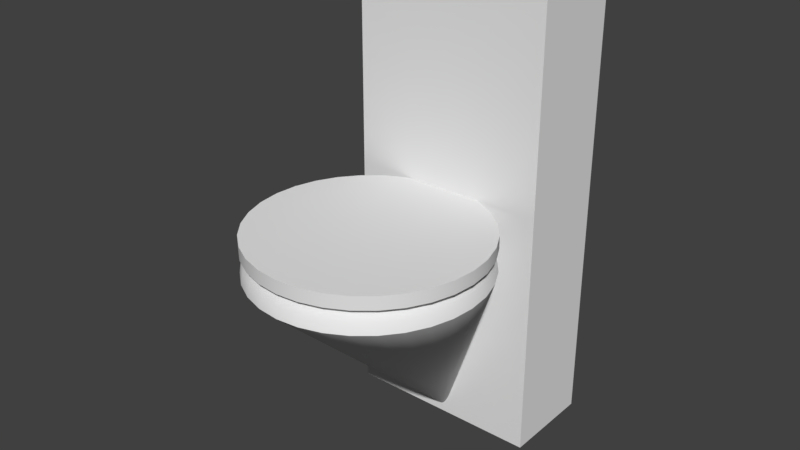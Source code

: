 # Source: Toilet.blend  (saved by Blender 2.79.0; exported with 4.5.12 LTS)
import bpy
from mathutils import Matrix  # noqa: F401  (used for matrix-valued properties, if any)

bpy.ops.wm.read_factory_settings(use_empty=True)
scene = bpy.context.scene
scene.name = 'Scene'

# ---- collections
col_collection_1 = bpy.data.collections.new('Collection 1'); scene.collection.children.link(col_collection_1)

# ---- world
world_world = bpy.data.worlds.new('World'); scene.world = world_world
world_world.color = (0.05088, 0.05088, 0.05088)
world_world.use_sun_shadow = False
world_world.sun_shadow_jitter_overblur = 0.0
world_world.cycles.sampling_method = 'MANUAL'

# ---- meshes
me_cone = bpy.data.meshes.new('Cone')
me_cone.from_pydata([(0.001554, 0.1697, 0.3238), (0.001554, 0.1697, 0.0006824), (-0.03149, 0.1664, 0.3238), (-0.06325, 0.1566, 0.3238), (-0.09253, 0.1406, 0.3238), (-0.1182, 0.119, 0.3238), (-0.1393, 0.0928, 0.3238), (-0.1549, 0.06287, 0.3238), (-0.1645, 0.0304, 0.3238), (-0.1678, -0.003375, 0.3238), (-0.1645, -0.03715, 0.3238), (-0.1549, -0.06962, 0.3238), (-0.1393, -0.09955, 0.3238), (-0.1182, -0.1258, 0.3238), (-0.09253, -0.1473, 0.3238), (-0.06325, -0.1633, 0.3238), (-0.03149, -0.1732, 0.3238), (0.001554, -0.1765, 0.3238), (0.03459, -0.1732, 0.3238), (0.06636, -0.1633, 0.3238), (0.09564, -0.1473, 0.3238), (0.1213, -0.1258, 0.3238), (0.1424, -0.09955, 0.3238), (0.158, -0.06962, 0.3238), (0.1677, -0.03715, 0.3238), (0.1709, -0.003375, 0.3238), (0.1677, 0.0304, 0.3238), (0.158, 0.06287, 0.3238), (0.1424, 0.0928, 0.3238), (0.1213, 0.119, 0.3238), (0.09564, 0.1406, 0.3238), (0.06636, 0.1566, 0.3238), (0.03459, 0.1664, 0.3238), (-0.1484, 0.1573, 5.722e-06), (-0.1484, 0.1573, 0.7177), (-0.1484, 0.2992, 5.722e-06), (-0.1484, 0.2992, 0.7177), (0.1516, 0.1573, 5.722e-06), (0.1516, 0.1573, 0.7177), (0.1516, 0.2992, 5.722e-06), (0.1516, 0.2992, 0.7177), (-0.01128, -0.1189, 0.3095), (0.1651, -0.006613, 0.3395), (0.1541, -0.006613, 0.3504), (0.1391, -0.006613, 0.3545), (0.1241, -0.006613, 0.3504), (0.1131, -0.006613, 0.3395), (0.1091, -0.006613, 0.3245), (0.1131, -0.006613, 0.3095), (0.1241, -0.006613, 0.2985), (0.1121, -0.01767, 0.3095), (0.1619, 0.02564, 0.3395), (0.1512, 0.0235, 0.3504), (0.1365, 0.02057, 0.3545), (0.1217, 0.01765, 0.3504), (0.111, 0.0155, 0.3395), (0.107, 0.01472, 0.3245), (0.111, 0.0155, 0.3095), (0.1217, 0.01765, 0.2985), (0.03253, 0.1014, 0.3095), (0.1525, 0.05666, 0.3395), (0.1424, 0.05245, 0.3504), (0.1285, 0.04671, 0.3545), (0.1147, 0.04097, 0.3504), (0.1045, 0.03677, 0.3395), (0.1008, 0.03523, 0.3245), (0.1045, 0.03677, 0.3095), (0.1147, 0.04097, 0.2985), (0.09928, 0.04657, 0.3095), (0.1372, 0.08524, 0.3395), (0.1281, 0.07914, 0.3504), (0.1156, 0.07081, 0.3545), (0.1032, 0.06247, 0.3504), (0.09404, 0.05637, 0.3395), (0.0907, 0.05414, 0.3245), (0.09404, 0.05637, 0.3095), (0.1032, 0.06247, 0.2985), (0.03253, -0.1146, 0.3095), (0.1167, 0.1103, 0.3395), (0.1089, 0.1025, 0.3504), (0.09831, 0.09192, 0.3545), (0.08771, 0.08132, 0.3504), (0.07994, 0.07355, 0.3395), (0.0771, 0.07071, 0.3245), (0.07994, 0.07355, 0.3095), (0.08771, 0.08132, 0.2985), (0.07135, 0.0806, 0.3095), (0.09163, 0.1309, 0.3395), (0.08553, 0.1217, 0.3504), (0.0772, 0.1093, 0.3545), (0.06886, 0.09678, 0.3504), (0.06276, 0.08765, 0.3395), (0.06053, 0.08431, 0.3245), (0.06276, 0.08765, 0.3095), (0.06886, 0.09678, 0.2985), (-0.1125, -0.01767, 0.3095), (0.06305, 0.1461, 0.3395), (0.05885, 0.136, 0.3504), (0.05311, 0.1221, 0.3545), (0.04737, 0.1083, 0.3504), (0.04316, 0.09813, 0.3395), (0.04163, 0.09441, 0.3245), (0.04316, 0.09813, 0.3095), (0.04737, 0.1083, 0.2985), (0.09928, -0.0598, 0.3095), (0.03203, 0.1555, 0.3395), (0.02989, 0.1448, 0.3504), (0.02697, 0.1301, 0.3545), (0.02404, 0.1153, 0.3504), (0.0219, 0.1046, 0.3395), (0.02111, 0.1006, 0.3245), (0.0219, 0.1046, 0.3095), (0.02404, 0.1153, 0.2985), (-0.07179, 0.0806, 0.3095), (-0.0002204, 0.1587, 0.3395), (-0.0002204, 0.1477, 0.3504), (-0.0002204, 0.1327, 0.3545), (-0.0002204, 0.1177, 0.3504), (-0.0002204, 0.1068, 0.3395), (-0.0002204, 0.1027, 0.3245), (-0.0002204, 0.1068, 0.3095), (-0.0002204, 0.1177, 0.2985), (-0.07179, -0.09383, 0.3095), (-0.03247, 0.1555, 0.3395), (-0.03033, 0.1448, 0.3504), (-0.02741, 0.1301, 0.3545), (-0.02448, 0.1153, 0.3504), (-0.02234, 0.1046, 0.3395), (-0.02155, 0.1006, 0.3245), (-0.02234, 0.1046, 0.3095), (-0.02448, 0.1153, 0.2985), (-0.09972, -0.0598, 0.3095), (-0.06349, 0.1461, 0.3395), (-0.05929, 0.136, 0.3504), (-0.05355, 0.1221, 0.3545), (-0.04781, 0.1083, 0.3504), (-0.0436, 0.09813, 0.3395), (-0.04207, 0.09441, 0.3245), (-0.0436, 0.09813, 0.3095), (-0.04781, 0.1083, 0.2985), (-0.0534, 0.09289, 0.3095), (-0.09207, 0.1309, 0.3395), (-0.08597, 0.1217, 0.3504), (-0.07764, 0.1093, 0.3545), (-0.06931, 0.09678, 0.3504), (-0.0632, 0.08765, 0.3395), (-0.06097, 0.08431, 0.3245), (-0.0632, 0.08765, 0.3095), (-0.06931, 0.09678, 0.2985), (-0.08743, 0.06496, 0.3095), (-0.1171, 0.1103, 0.3395), (-0.1094, 0.1025, 0.3504), (-0.09876, 0.09192, 0.3545), (-0.08815, 0.08132, 0.3504), (-0.08038, 0.07355, 0.3395), (-0.07754, 0.07071, 0.3245), (-0.08038, 0.07355, 0.3095), (-0.08815, 0.08132, 0.2985), (-0.01128, 0.1057, 0.3095), (-0.1377, 0.08524, 0.3395), (-0.1286, 0.07914, 0.3504), (-0.1161, 0.07081, 0.3545), (-0.1036, 0.06247, 0.3504), (-0.09448, 0.05637, 0.3395), (-0.09114, 0.05414, 0.3245), (-0.09448, 0.05637, 0.3095), (-0.1036, 0.06247, 0.2985), (-0.0534, -0.1061, 0.3095), (-0.153, 0.05666, 0.3395), (-0.1428, 0.05245, 0.3504), (-0.129, 0.04671, 0.3545), (-0.1151, 0.04097, 0.3504), (-0.105, 0.03677, 0.3395), (-0.1012, 0.03523, 0.3245), (-0.105, 0.03677, 0.3095), (-0.1151, 0.04097, 0.2985), (-0.1082, 0.02614, 0.3095), (-0.1624, 0.02564, 0.3395), (-0.1516, 0.0235, 0.3504), (-0.1369, 0.02057, 0.3545), (-0.1222, 0.01765, 0.3504), (-0.1114, 0.0155, 0.3395), (-0.1075, 0.01472, 0.3245), (-0.1114, 0.0155, 0.3095), (-0.1222, 0.01765, 0.2985), (0.1121, 0.004445, 0.3095), (-0.1656, -0.006613, 0.3395), (-0.1546, -0.006613, 0.3504), (-0.1396, -0.006613, 0.3545), (-0.1246, -0.006613, 0.3504), (-0.1136, -0.006613, 0.3395), (-0.1096, -0.006613, 0.3245), (-0.1136, -0.006613, 0.3095), (-0.1246, -0.006613, 0.2985), (0.05296, 0.09289, 0.3095), (-0.1624, -0.03887, 0.3395), (-0.1516, -0.03673, 0.3504), (-0.1369, -0.0338, 0.3545), (-0.1222, -0.03087, 0.3504), (-0.1114, -0.02873, 0.3395), (-0.1075, -0.02795, 0.3245), (-0.1114, -0.02873, 0.3095), (-0.1222, -0.03087, 0.2985), (0.05296, -0.1061, 0.3095), (-0.153, -0.06988, 0.3395), (-0.1428, -0.06568, 0.3504), (-0.129, -0.05994, 0.3545), (-0.1151, -0.0542, 0.3504), (-0.105, -0.05, 0.3395), (-0.1012, -0.04846, 0.3245), (-0.105, -0.05, 0.3095), (-0.1151, -0.0542, 0.2985), (0.08699, -0.07819, 0.3095), (-0.1377, -0.09847, 0.3395), (-0.1286, -0.09237, 0.3504), (-0.1161, -0.08403, 0.3545), (-0.1036, -0.0757, 0.3504), (-0.09448, -0.0696, 0.3395), (-0.09114, -0.06736, 0.3245), (-0.09448, -0.0696, 0.3095), (-0.1036, -0.0757, 0.2985), (-0.1082, -0.03936, 0.3095), (-0.1171, -0.1235, 0.3395), (-0.1094, -0.1158, 0.3504), (-0.09876, -0.1051, 0.3545), (-0.08815, -0.09454, 0.3504), (-0.08038, -0.08678, 0.3395), (-0.07754, -0.08394, 0.3245), (-0.08038, -0.08678, 0.3095), (-0.08815, -0.09454, 0.2985), (0.01084, -0.1189, 0.3095), (-0.09207, -0.1441, 0.3395), (-0.08597, -0.135, 0.3504), (-0.07764, -0.1225, 0.3545), (-0.06931, -0.11, 0.3504), (-0.06321, -0.1009, 0.3395), (-0.06097, -0.09753, 0.3245), (-0.06321, -0.1009, 0.3095), (-0.06931, -0.11, 0.2985), (0.1077, -0.03936, 0.3095), (-0.06349, -0.1594, 0.3395), (-0.05929, -0.1492, 0.3504), (-0.05355, -0.1354, 0.3545), (-0.04781, -0.1215, 0.3504), (-0.0436, -0.1114, 0.3395), (-0.04207, -0.1076, 0.3245), (-0.0436, -0.1114, 0.3095), (-0.04781, -0.1215, 0.2985), (0.01084, 0.1057, 0.3095), (-0.03247, -0.1688, 0.3395), (-0.03033, -0.158, 0.3504), (-0.02741, -0.1433, 0.3545), (-0.02448, -0.1286, 0.3504), (-0.02234, -0.1178, 0.3395), (-0.02155, -0.1139, 0.3245), (-0.02234, -0.1178, 0.3095), (-0.02448, -0.1286, 0.2985), (-0.03297, 0.1014, 0.3095), (-0.0002204, -0.1719, 0.3395), (-0.0002204, -0.161, 0.3504), (-0.0002204, -0.146, 0.3545), (-0.0002204, -0.131, 0.3504), (-0.0002204, -0.12, 0.3395), (-0.0002204, -0.116, 0.3245), (-0.0002204, -0.12, 0.3095), (-0.0002204, -0.131, 0.2985), (0.08699, 0.06496, 0.3095), (0.03203, -0.1688, 0.3395), (0.02989, -0.158, 0.3504), (0.02697, -0.1433, 0.3545), (0.02404, -0.1286, 0.3504), (0.0219, -0.1178, 0.3395), (0.02111, -0.1139, 0.3245), (0.0219, -0.1178, 0.3095), (0.02404, -0.1286, 0.2985), (-0.1125, 0.004445, 0.3095), (0.06305, -0.1594, 0.3395), (0.05885, -0.1492, 0.3504), (0.05311, -0.1354, 0.3545), (0.04737, -0.1215, 0.3504), (0.04316, -0.1114, 0.3395), (0.04163, -0.1076, 0.3245), (0.04316, -0.1114, 0.3095), (0.04737, -0.1215, 0.2985), (-0.03297, -0.1146, 0.3095), (0.09163, -0.1441, 0.3395), (0.08553, -0.135, 0.3504), (0.0772, -0.1225, 0.3545), (0.06886, -0.11, 0.3504), (0.06276, -0.1009, 0.3395), (0.06053, -0.09753, 0.3245), (0.06276, -0.1009, 0.3095), (0.06886, -0.11, 0.2985), (-0.08743, -0.07819, 0.3095), (0.1167, -0.1235, 0.3395), (0.1089, -0.1158, 0.3504), (0.09831, -0.1051, 0.3545), (0.08771, -0.09454, 0.3504), (0.07994, -0.08678, 0.3395), (0.0771, -0.08394, 0.3245), (0.07994, -0.08678, 0.3095), (0.08771, -0.09454, 0.2985), (-0.09972, 0.04657, 0.3095), (0.1372, -0.09847, 0.3395), (0.1281, -0.09237, 0.3504), (0.1156, -0.08403, 0.3545), (0.1032, -0.0757, 0.3504), (0.09404, -0.0696, 0.3395), (0.0907, -0.06736, 0.3245), (0.09404, -0.0696, 0.3095), (0.1032, -0.0757, 0.2985), (0.1077, 0.02614, 0.3095), (0.1525, -0.06988, 0.3395), (0.1424, -0.06568, 0.3504), (0.1285, -0.05994, 0.3545), (0.1147, -0.0542, 0.3504), (0.1045, -0.05, 0.3395), (0.1008, -0.04846, 0.3245), (0.1045, -0.05, 0.3095), (0.1147, -0.0542, 0.2985), (0.07135, -0.09383, 0.3095), (0.1619, -0.03887, 0.3395), (0.1512, -0.03673, 0.3504), (0.1365, -0.0338, 0.3545), (0.1217, -0.03087, 0.3504), (0.111, -0.02873, 0.3395), (0.107, -0.02795, 0.3245), (0.111, -0.02873, 0.3095), (0.1217, -0.03087, 0.2985), (-0.0002204, 0.01687, 0.2395), (0.0, 0.1683, 0.3575), (0.0, 0.1683, 0.3775), (0.03334, 0.1651, 0.3575), (0.03334, 0.1651, 0.3775), (0.0654, 0.1553, 0.3575), (0.0654, 0.1553, 0.3775), (0.09495, 0.1395, 0.3575), (0.09495, 0.1395, 0.3775), (0.1208, 0.1183, 0.3575), (0.1208, 0.1183, 0.3775), (0.1421, 0.09239, 0.3575), (0.1421, 0.09239, 0.3775), (0.1579, 0.06284, 0.3575), (0.1579, 0.06284, 0.3775), (0.1676, 0.03078, 0.3575), (0.1676, 0.03078, 0.3775), (0.1709, -0.002566, 0.3575), (0.1709, -0.002566, 0.3775), (0.1676, -0.03591, 0.3575), (0.1676, -0.03591, 0.3775), (0.1579, -0.06797, 0.3575), (0.1579, -0.06797, 0.3775), (0.1421, -0.09752, 0.3575), (0.1421, -0.09752, 0.3775), (0.1208, -0.1234, 0.3575), (0.1208, -0.1234, 0.3775), (0.09495, -0.1447, 0.3575), (0.09495, -0.1447, 0.3775), (0.0654, -0.1605, 0.3575), (0.0654, -0.1605, 0.3775), (0.03334, -0.1702, 0.3575), (0.03334, -0.1702, 0.3775), (-5.569e-08, -0.1735, 0.3575), (-5.569e-08, -0.1735, 0.3775), (-0.03334, -0.1702, 0.3575), (-0.03334, -0.1702, 0.3775), (-0.0654, -0.1605, 0.3575), (-0.0654, -0.1605, 0.3775), (-0.09495, -0.1447, 0.3575), (-0.09495, -0.1447, 0.3775), (-0.1208, -0.1234, 0.3575), (-0.1208, -0.1234, 0.3775), (-0.1421, -0.09752, 0.3575), (-0.1421, -0.09752, 0.3775), (-0.1579, -0.06797, 0.3575), (-0.1579, -0.06797, 0.3775), (-0.1676, -0.03591, 0.3575), (-0.1676, -0.03591, 0.3775), (-0.1709, -0.002566, 0.3575), (-0.1709, -0.002566, 0.3775), (-0.1676, 0.03078, 0.3575), (-0.1676, 0.03078, 0.3775), (-0.1579, 0.06284, 0.3575), (-0.1579, 0.06284, 0.3775), (-0.1421, 0.09239, 0.3575), (-0.1421, 0.09239, 0.3775), (-0.1208, 0.1183, 0.3575), (-0.1208, 0.1183, 0.3775), (-0.09495, 0.1395, 0.3575), (-0.09495, 0.1395, 0.3775), (-0.0654, 0.1553, 0.3575), (-0.0654, 0.1553, 0.3775), (-0.03334, 0.1651, 0.3575), (-0.03334, 0.1651, 0.3775)], [], [(0, 1, 2), (2, 1, 3), (3, 1, 4), (4, 1, 5), (5, 1, 6), (6, 1, 7), (7, 1, 8), (8, 1, 9), (9, 1, 10), (10, 1, 11), (11, 1, 12), (12, 1, 13), (13, 1, 14), (14, 1, 15), (15, 1, 16), (16, 1, 17), (17, 1, 18), (18, 1, 19), (19, 1, 20), (20, 1, 21), (21, 1, 22), (22, 1, 23), (23, 1, 24), (24, 1, 25), (25, 1, 26), (26, 1, 27), (27, 1, 28), (28, 1, 29), (29, 1, 30), (30, 1, 31), (31, 1, 32), (32, 1, 0), (33, 34, 36, 35), (35, 36, 40, 39), (39, 40, 38, 37), (37, 38, 34, 33), (35, 39, 37, 33), (40, 36, 34, 38), (222, 213, 12, 13), (42, 51, 52, 43), (43, 52, 53, 44), (44, 53, 54, 45), (45, 54, 55, 46), (46, 55, 56, 47), (47, 56, 57, 185, 48), (48, 185, 57, 58, 49), (11, 12, 213, 204), (51, 60, 61, 52), (52, 61, 62, 53), (53, 62, 63, 54), (54, 63, 64, 55), (55, 64, 65, 56), (56, 65, 66, 311, 57), (57, 311, 66, 67, 58), (10, 11, 204, 195), (60, 69, 70, 61), (61, 70, 71, 62), (62, 71, 72, 63), (63, 72, 73, 64), (64, 73, 74, 65), (65, 74, 75, 68, 66), (66, 68, 75, 76, 67), (9, 10, 195, 186), (69, 78, 79, 70), (70, 79, 80, 71), (71, 80, 81, 72), (72, 81, 82, 73), (73, 82, 83, 74), (74, 83, 84, 266, 75), (75, 266, 84, 85, 76), (8, 9, 186, 177), (78, 87, 88, 79), (79, 88, 89, 80), (80, 89, 90, 81), (81, 90, 91, 82), (82, 91, 92, 83), (83, 92, 93, 86, 84), (84, 86, 93, 94, 85), (7, 8, 177, 168), (87, 96, 97, 88), (88, 97, 98, 89), (89, 98, 99, 90), (90, 99, 100, 91), (91, 100, 101, 92), (92, 101, 102, 194, 93), (93, 194, 102, 103, 94), (6, 7, 168, 159), (96, 105, 106, 97), (97, 106, 107, 98), (98, 107, 108, 99), (99, 108, 109, 100), (100, 109, 110, 101), (101, 110, 111, 59, 102), (102, 59, 111, 112, 103), (5, 6, 159, 150), (105, 114, 115, 106), (106, 115, 116, 107), (107, 116, 117, 108), (108, 117, 118, 109), (109, 118, 119, 110), (110, 119, 120, 248, 111), (111, 248, 120, 121, 112), (4, 5, 150, 141), (114, 123, 124, 115), (115, 124, 125, 116), (116, 125, 126, 117), (117, 126, 127, 118), (118, 127, 128, 119), (119, 128, 129, 158, 120), (120, 158, 129, 130, 121), (3, 4, 141, 132), (123, 132, 133, 124), (124, 133, 134, 125), (125, 134, 135, 126), (126, 135, 136, 127), (127, 136, 137, 128), (128, 137, 138, 257, 129), (129, 257, 138, 139, 130), (2, 3, 132, 123), (132, 141, 142, 133), (133, 142, 143, 134), (134, 143, 144, 135), (135, 144, 145, 136), (136, 145, 146, 137), (137, 146, 147, 140, 138), (138, 140, 147, 148, 139), (31, 32, 105, 96), (141, 150, 151, 142), (142, 151, 152, 143), (143, 152, 153, 144), (144, 153, 154, 145), (145, 154, 155, 146), (146, 155, 156, 113, 147), (147, 113, 156, 157, 148), (30, 31, 96, 87), (150, 159, 160, 151), (151, 160, 161, 152), (152, 161, 162, 153), (153, 162, 163, 154), (154, 163, 164, 155), (155, 164, 165, 149, 156), (156, 149, 165, 166, 157), (29, 30, 87, 78), (159, 168, 169, 160), (160, 169, 170, 161), (161, 170, 171, 162), (162, 171, 172, 163), (163, 172, 173, 164), (164, 173, 174, 302, 165), (165, 302, 174, 175, 166), (28, 29, 78, 69), (168, 177, 178, 169), (169, 178, 179, 170), (170, 179, 180, 171), (171, 180, 181, 172), (172, 181, 182, 173), (173, 182, 183, 176, 174), (174, 176, 183, 184, 175), (27, 28, 69, 60), (177, 186, 187, 178), (178, 187, 188, 179), (179, 188, 189, 180), (180, 189, 190, 181), (181, 190, 191, 182), (182, 191, 192, 275, 183), (183, 275, 192, 193, 184), (26, 27, 60, 51), (186, 195, 196, 187), (187, 196, 197, 188), (188, 197, 198, 189), (189, 198, 199, 190), (190, 199, 200, 191), (191, 200, 201, 95, 192), (192, 95, 201, 202, 193), (25, 26, 51, 42), (195, 204, 205, 196), (196, 205, 206, 197), (197, 206, 207, 198), (198, 207, 208, 199), (199, 208, 209, 200), (200, 209, 210, 221, 201), (201, 221, 210, 211, 202), (24, 25, 42, 321), (204, 213, 214, 205), (205, 214, 215, 206), (206, 215, 216, 207), (207, 216, 217, 208), (208, 217, 218, 209), (209, 218, 219, 131, 210), (210, 131, 219, 220, 211), (23, 24, 321, 312), (213, 222, 223, 214), (214, 223, 224, 215), (215, 224, 225, 216), (216, 225, 226, 217), (217, 226, 227, 218), (218, 227, 228, 293, 219), (219, 293, 228, 229, 220), (22, 23, 312, 303), (222, 231, 232, 223), (223, 232, 233, 224), (224, 233, 234, 225), (225, 234, 235, 226), (226, 235, 236, 227), (227, 236, 237, 122, 228), (228, 122, 237, 238, 229), (21, 22, 303, 294), (231, 240, 241, 232), (232, 241, 242, 233), (233, 242, 243, 234), (234, 243, 244, 235), (235, 244, 245, 236), (236, 245, 246, 167, 237), (237, 167, 246, 247, 238), (20, 21, 294, 285), (240, 249, 250, 241), (241, 250, 251, 242), (242, 251, 252, 243), (243, 252, 253, 244), (244, 253, 254, 245), (245, 254, 255, 284, 246), (246, 284, 255, 256, 247), (19, 20, 285, 276), (249, 258, 259, 250), (250, 259, 260, 251), (251, 260, 261, 252), (252, 261, 262, 253), (253, 262, 263, 254), (254, 263, 264, 41, 255), (255, 41, 264, 265, 256), (18, 19, 276, 267), (258, 267, 268, 259), (259, 268, 269, 260), (260, 269, 270, 261), (261, 270, 271, 262), (262, 271, 272, 263), (263, 272, 273, 230, 264), (264, 230, 273, 274, 265), (17, 18, 267, 258), (267, 276, 277, 268), (268, 277, 278, 269), (269, 278, 279, 270), (270, 279, 280, 271), (271, 280, 281, 272), (272, 281, 282, 77, 273), (273, 77, 282, 283, 274), (16, 17, 258, 249), (276, 285, 286, 277), (277, 286, 287, 278), (278, 287, 288, 279), (279, 288, 289, 280), (280, 289, 290, 281), (281, 290, 291, 203, 282), (282, 203, 291, 292, 283), (15, 16, 249, 240), (285, 294, 295, 286), (286, 295, 296, 287), (287, 296, 297, 288), (288, 297, 298, 289), (289, 298, 299, 290), (290, 299, 300, 320, 291), (291, 320, 300, 301, 292), (14, 15, 240, 231), (294, 303, 304, 295), (295, 304, 305, 296), (296, 305, 306, 297), (297, 306, 307, 298), (298, 307, 308, 299), (299, 308, 309, 212, 300), (300, 212, 309, 310, 301), (231, 222, 13, 14), (303, 312, 313, 304), (304, 313, 314, 305), (305, 314, 315, 306), (306, 315, 316, 307), (307, 316, 317, 308), (308, 317, 318, 104, 309), (309, 104, 318, 319, 310), (312, 321, 322, 313), (313, 322, 323, 314), (314, 323, 324, 315), (315, 324, 325, 316), (316, 325, 326, 317), (317, 326, 327, 239, 318), (318, 239, 327, 328, 319), (321, 42, 43, 322), (322, 43, 44, 323), (323, 44, 45, 324), (324, 45, 46, 325), (325, 46, 47, 326), (326, 47, 48, 50, 327), (327, 50, 48, 49, 328), (329, 119, 128), (329, 326, 47), (74, 329, 65), (56, 329, 47), (329, 317, 326), (317, 329, 308), (299, 329, 290), (281, 329, 272), (263, 329, 254), (245, 329, 236), (227, 329, 218), (209, 329, 200), (191, 329, 182), (173, 329, 164), (155, 329, 146), (137, 329, 128), (119, 329, 110), (101, 329, 92), (83, 329, 74), (329, 299, 308), (65, 329, 56), (110, 329, 101), (146, 329, 137), (182, 329, 173), (218, 329, 209), (254, 329, 245), (290, 329, 281), (92, 329, 83), (329, 263, 272), (236, 329, 227), (164, 329, 155), (329, 191, 200), (330, 331, 333, 332), (332, 333, 335, 334), (334, 335, 337, 336), (336, 337, 339, 338), (338, 339, 341, 340), (340, 341, 343, 342), (342, 343, 345, 344), (344, 345, 347, 346), (346, 347, 349, 348), (348, 349, 351, 350), (350, 351, 353, 352), (352, 353, 355, 354), (354, 355, 357, 356), (356, 357, 359, 358), (358, 359, 361, 360), (360, 361, 363, 362), (362, 363, 365, 364), (364, 365, 367, 366), (366, 367, 369, 368), (368, 369, 371, 370), (370, 371, 373, 372), (372, 373, 375, 374), (374, 375, 377, 376), (376, 377, 379, 378), (378, 379, 381, 380), (380, 381, 383, 382), (382, 383, 385, 384), (384, 385, 387, 386), (386, 387, 389, 388), (388, 389, 391, 390), (333, 331, 393, 391, 389, 387, 385, 383, 381, 379, 377, 375, 373, 371, 369, 367, 365, 363, 361, 359, 357, 355, 353, 351, 349, 347, 345, 343, 341, 339, 337, 335), (390, 391, 393, 392), (392, 393, 331, 330), (330, 332, 334, 336, 338, 340, 342, 344, 346, 348, 350, 352, 354, 356, 358, 360, 362, 364, 366, 368, 370, 372, 374, 376, 378, 380, 382, 384, 386, 388, 390, 392)])
me_cone.polygons.foreach_set('use_smooth', [1, 1, 1, 1, 1, 1, 1, 1, 1, 1, 1, 1, 1, 1, 1, 1, 1, 1, 1, 1, 1, 1, 1, 1, 1, 1, 1, 1, 1, 1, 1, 1, 0, 0, 0, 0, 0, 0, 1, 1, 1, 1, 1, 1, 1, 1, 1, 1, 1, 1, 1, 1, 1, 1, 1, 1, 1, 1, 1, 1, 1, 1, 1, 1, 1, 1, 1, 1, 1, 1, 1, 1, 1, 1, 1, 1, 1, 1, 1, 1, 1, 1, 1, 1, 1, 1, 1, 1, 1, 1, 1, 1, 1, 1, 1, 1, 1, 1, 1, 1, 1, 1, 1, 1, 1, 1, 1, 1, 1, 1, 1, 1, 1, 1, 1, 1, 1, 1, 1, 1, 1, 1, 1, 1, 1, 1, 1, 1, 1, 1, 1, 1, 1, 1, 1, 1, 1, 1, 1, 1, 1, 1, 1, 1, 1, 1, 1, 1, 1, 1, 1, 1, 1, 1, 1, 1, 1, 1, 1, 1, 1, 1, 1, 1, 1, 1, 1, 1, 1, 1, 1, 1, 1, 1, 1, 1, 1, 1, 1, 1, 1, 1, 1, 1, 1, 1, 1, 1, 1, 1, 1, 1, 1, 1, 1, 1, 1, 1, 1, 1, 1, 1, 1, 1, 1, 1, 1, 1, 1, 1, 1, 1, 1, 1, 1, 1, 1, 1, 1, 1, 1, 1, 1, 1, 1, 1, 1, 1, 1, 1, 1, 1, 1, 1, 1, 1, 1, 1, 1, 1, 1, 1, 1, 1, 1, 1, 1, 1, 1, 1, 1, 1, 1, 1, 1, 1, 1, 1, 1, 1, 1, 1, 1, 1, 1, 1, 1, 1, 1, 1, 1, 1, 1, 1, 1, 1, 1, 1, 1, 1, 1, 1, 1, 1, 1, 1, 1, 1, 1, 1, 1, 1, 1, 1, 1, 1, 1, 1, 1, 1, 1, 1, 1, 1, 1, 1, 1, 1, 1, 1, 1, 1, 1, 1, 1, 1, 1, 1, 1, 1, 1, 1, 1, 1, 1, 1, 1, 1, 1, 1, 1, 1, 1, 1, 1, 1, 1, 1, 1, 1, 1, 1, 1, 1, 1, 1, 1, 1, 1, 1, 1, 1, 1, 1, 0, 1, 1, 0])
_k = set([(2, 3), (3, 4), (4, 5), (5, 6), (6, 7), (7, 8), (8, 9), (9, 10), (10, 11), (11, 12), (12, 13), (13, 14), (14, 15), (15, 16), (16, 17), (17, 18), (18, 19), (19, 20), (20, 21), (21, 22), (22, 23), (23, 24), (24, 25), (25, 26), (26, 27), (27, 28), (28, 29), (29, 30), (30, 31), (31, 32), (47, 56), (47, 326), (56, 65), (65, 74), (74, 83), (83, 92), (92, 101), (101, 110), (110, 119), (119, 128), (128, 137), (137, 146), (146, 155), (155, 164), (164, 173), (173, 182), (182, 191), (191, 200), (200, 209), (209, 218), (218, 227), (227, 236), (236, 245), (245, 254), (254, 263), (263, 272), (272, 281), (281, 290), (290, 299), (299, 308), (308, 317), (317, 326)])
me_cone.attributes.new('sharp_edge', 'BOOLEAN', 'EDGE').data.foreach_set('value', [ (min(e.vertices), max(e.vertices)) in _k for e in me_cone.edges])
me_cone.use_remesh_preserve_volume = False
me_cone.use_remesh_preserve_attributes = False
me_cone.use_mirror_vertex_groups = False
me_cone.update()
arm_ethanskeleton = bpy.data.armatures.new('EthanSkeleton')  # bones are not reproduced
arm_armature = bpy.data.armatures.new('Armature')  # bones are not reproduced

# ---- objects
ob_ethanskeleton = bpy.data.objects.new('EthanSkeleton', arm_ethanskeleton)
ob_toiletskeleton = bpy.data.objects.new('ToiletSkeleton', arm_armature)
ob_toilet = bpy.data.objects.new('Toilet', me_cone)

# ---- transforms, parenting, visibility, modifiers, constraints
ob_ethanskeleton.location = (0.0, 0.0, 0.0)
ob_ethanskeleton.rotation_euler = (1.571, -0.0, 0.0)
ob_ethanskeleton.scale = (0.01, 0.01, 0.01)
ob_ethanskeleton.lineart.crease_threshold = 0.0
ob_toiletskeleton.location = (0.0, 0.0, 0.0)
ob_toiletskeleton.lineart.crease_threshold = 0.0
ob_toilet.parent = ob_toiletskeleton
ob_toilet.location = (0.0, 0.0004167, 0.0)
ob_toilet.lineart.crease_threshold = 0.0
_vg = ob_toilet.vertex_groups.new(name='Root')
_vg.add([0, 1, 2, 3, 4, 5, 6, 7, 8, 9, 10, 11, 12, 13, 14, 15, 16, 17, 18, 19, 20, 21, 22, 23, 24, 25, 26, 27, 28, 29, 30, 31, 32, 33, 34, 35, 36, 37, 38, 39, 40, 41, 42, 43, 44, 45, 46, 47, 48, 49, 50, 51, 52, 53, 54, 55, 56, 57, 58, 59, 60, 61, 62, 63, 64, 65, 66, 67, 68, 69, 70, 71, 72, 73, 74, 75, 76, 77, 78, 79, 80, 81, 82, 83, 84, 85, 86, 87, 88, 89, 90, 91, 92, 93, 94, 95, 96, 97, 98, 99, 100, 101, 102, 103, 104, 105, 106, 107, 108, 109, 110, 111, 112, 113, 114, 115, 116, 117, 118, 119, 120, 121, 122, 123, 124, 125, 126, 127, 128, 129, 130, 131, 132, 133, 134, 135, 136, 137, 138, 139, 140, 141, 142, 143, 144, 145, 146, 147, 148, 149, 150, 151, 152, 153, 154, 155, 156, 157, 158, 159, 160, 161, 162, 163, 164, 165, 166, 167, 168, 169, 170, 171, 172, 173, 174, 175, 176, 177, 178, 179, 180, 181, 182, 183, 184, 185, 186, 187, 188, 189, 190, 191, 192, 193, 194, 195, 196, 197, 198, 199, 200, 201, 202, 203, 204, 205, 206, 207, 208, 209, 210, 211, 212, 213, 214, 215, 216, 217, 218, 219, 220, 221, 222, 223, 224, 225, 226, 227, 228, 229, 230, 231, 232, 233, 234, 235, 236, 237, 238, 239, 240, 241, 242, 243, 244, 245, 246, 247, 248, 249, 250, 251, 252, 253, 254, 255, 256, 257, 258, 259, 260, 261, 262, 263, 264, 265, 266, 267, 268, 269, 270, 271, 272, 273, 274, 275, 276, 277, 278, 279, 280, 281, 282, 283, 284, 285, 286, 287, 288, 289, 290, 291, 292, 293, 294, 295, 296, 297, 298, 299, 300, 301, 302, 303, 304, 305, 306, 307, 308, 309, 310, 311, 312, 313, 314, 315, 316, 317, 318, 319, 320, 321, 322, 323, 324, 325, 326, 327, 328, 329], 1.0, 'REPLACE')
_vg = ob_toilet.vertex_groups.new(name='Cover')
_vg.add([330, 331, 332, 333, 334, 335, 336, 337, 338, 339, 340, 341, 342, 343, 344, 345, 346, 347, 348, 349, 350, 351, 352, 353, 354, 355, 356, 357, 358, 359, 360, 361, 362, 363, 364, 365, 366, 367, 368, 369, 370, 371, 372, 373, 374, 375, 376, 377, 378, 379, 380, 381, 382, 383, 384, 385, 386, 387, 388, 389, 390, 391, 392, 393], 1.0, 'REPLACE')
_m = ob_toilet.modifiers.new('Armature', 'ARMATURE')
_m.object = ob_toiletskeleton

# ---- collection membership
col_collection_1.objects.link(ob_ethanskeleton)
col_collection_1.objects.link(ob_toiletskeleton)
col_collection_1.objects.link(ob_toilet)

# ---- scene / render settings (as saved in the file)
scene.frame_start = 0; scene.frame_end = 151; scene.frame_set(0)
scene.render.engine = 'BLENDER_EEVEE_NEXT'
scene.render.resolution_percentage = 50
scene.render.fps = 30
scene.render.dither_intensity = 0.0
scene.cycles.use_denoising = False
scene.cycles.samples = 128
scene.cycles.sampling_pattern = 'TABULATED_SOBOL'
scene.cycles.use_adaptive_sampling = False
scene.cycles.use_light_tree = False
scene.cycles.blur_glossy = 0.0
scene.cycles.sample_clamp_indirect = 0.0
scene.view_settings.view_transform = 'Standard'
bpy.context.view_layer.update()

# ---- added for rendering (the .blend has no active camera and no usable light): camera, sun
cam_auto = bpy.data.cameras.new('AutoCamera')
cam_auto.lens = 50.0
cam_auto.sensor_width = 36.0
cam_auto.clip_end = 1000.0
ob_auto_camera = bpy.data.objects.new('AutoCamera', cam_auto)
scene.collection.objects.link(ob_auto_camera)
ob_auto_camera.location = (0.857105, -0.96678, 1.04454)
ob_auto_camera.rotation_euler = (1.09748, -7.21219e-08, 0.694738)
scene.camera = ob_auto_camera
light_auto_sun = bpy.data.lights.new('AutoSun', 'SUN')
light_auto_sun.energy = 3.0
light_auto_sun.angle = 0.0523599
ob_auto_sun = bpy.data.objects.new('AutoSun', light_auto_sun)
scene.collection.objects.link(ob_auto_sun)
ob_auto_sun.rotation_euler = (0.872665, 0.174533, 0.523599)
bpy.context.view_layer.update()
